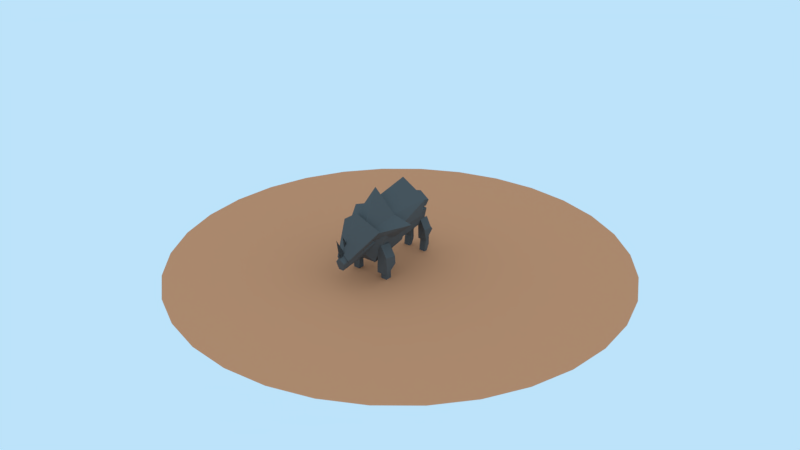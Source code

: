 # Source: Karkadann.blend  (saved by Blender 2.78.0; exported with 4.5.12 LTS)
import bpy
from mathutils import Matrix  # noqa: F401  (used for matrix-valued properties, if any)

bpy.ops.wm.read_factory_settings(use_empty=True)
scene = bpy.context.scene
scene.name = 'Scene'

# ---- collections
col_collection_1 = bpy.data.collections.new('Collection 1'); scene.collection.children.link(col_collection_1)
col_collection_20 = bpy.data.collections.new('Collection 20'); scene.collection.children.link(col_collection_20)
col_collection_20.hide_render = True
col_collection_20.hide_viewport = True

# ---- materials (node trees are filled in below, after node groups)
mat_material_001 = bpy.data.materials.new('Material.001')
mat_material_001.alpha_threshold = 0.0
mat_material_001.roughness = 0.5
mat_material = bpy.data.materials.new('Material')
mat_material.alpha_threshold = 0.0
mat_material.roughness = 0.5

# ---- material node trees
mat_material_001.use_nodes = True; mat_material_001.node_tree.nodes.clear()
_N = mat_material_001.node_tree.nodes; _L = mat_material_001.node_tree.links
n0 = _N.new('ShaderNodeOutputMaterial'); n0.name = 'Material Output'; n0.location = (300, 300)
n1 = _N.new('ShaderNodeBsdfDiffuse'); n1.name = 'Diffuse BSDF'; n1.location = (10, 300)
n1.inputs[0].default_value = (0.8, 0.3243, 0.1623, 1.0)
_L.new(n1.outputs[0], n0.inputs[0])
n0.is_active_output = True
mat_material.use_nodes = True; mat_material.node_tree.nodes.clear()
_N = mat_material.node_tree.nodes; _L = mat_material.node_tree.links
n0 = _N.new('ShaderNodeOutputMaterial'); n0.name = 'Material Output'; n0.location = (300, 300)
n1 = _N.new('ShaderNodeBsdfDiffuse'); n1.name = 'Diffuse BSDF'; n1.location = (10, 300)
n1.inputs[0].default_value = (0.1193, 0.1193, 0.1193, 1.0)
_L.new(n1.outputs[0], n0.inputs[0])
n0.is_active_output = True

# ---- world
world_world = bpy.data.worlds.new('World'); scene.world = world_world
world_world.color = (0.5067, 0.7685, 0.9551)
world_world.use_sun_shadow = False
world_world.sun_shadow_jitter_overblur = 0.0
world_world.cycles.sampling_method = 'MANUAL'

# ---- meshes
me_circle = bpy.data.meshes.new('Circle')
me_circle.from_pydata([(0.0, 1.0, 0.0), (-0.1951, 0.9808, 0.0), (-0.3827, 0.9239, 0.0), (-0.5556, 0.8315, 0.0), (-0.7071, 0.7071, 0.0), (-0.8315, 0.5556, 0.0), (-0.9239, 0.3827, 0.0), (-0.9808, 0.1951, 0.0), (-1.0, 7.55e-08, 0.0), (-0.9808, -0.1951, 0.0), (-0.9239, -0.3827, 0.0), (-0.8315, -0.5556, 0.0), (-0.7071, -0.7071, 0.0), (-0.5556, -0.8315, 0.0), (-0.3827, -0.9239, 0.0), (-0.1951, -0.9808, 0.0), (3.258e-07, -1.0, 0.0), (0.1951, -0.9808, 0.0), (0.3827, -0.9239, 0.0), (0.5556, -0.8315, 0.0), (0.7071, -0.7071, 0.0), (0.8315, -0.5556, 0.0), (0.9239, -0.3827, 0.0), (0.9808, -0.1951, 0.0), (1.0, 9.656e-07, 0.0), (0.9808, 0.1951, 0.0), (0.9239, 0.3827, 0.0), (0.8315, 0.5556, 0.0), (0.7071, 0.7071, 0.0), (0.5556, 0.8315, 0.0), (0.3827, 0.9239, 0.0), (0.1951, 0.9808, 0.0)], [], [(1, 2, 3, 4, 5, 6, 7, 8, 9, 10, 11, 12, 13, 14, 15, 16, 17, 18, 19, 20, 21, 22, 23, 24, 25, 26, 27, 28, 29, 30, 31, 0)])
me_circle.materials.append(mat_material_001)
me_circle.use_remesh_preserve_volume = False
me_circle.use_remesh_preserve_attributes = False
me_circle.use_mirror_vertex_groups = False
me_circle.update()
me_cube_009 = bpy.data.meshes.new('Cube.009')
me_cube_009.from_pydata([(1.842, -4.088, -7.706), (1.842, -4.016, -3.435), (1.842, -2.159, -6.24), (1.842, -1.959, -3.799), (3.842, -4.088, -7.706), (3.814, -4.31, -4.585), (3.842, -2.159, -6.24), (3.814, -2.253, -4.949), (2.476, -1.959, -3.231), (2.476, -4.016, -2.868), (0.7827, 7.186, -6.692), (0.7827, 7.07, -3.489), (0.7827, 8.769, -5.098), (0.7827, 8.735, -3.598), (2.382, 7.186, -6.692), (2.355, 6.776, -4.639), (2.382, 8.769, -5.098), (2.355, 8.441, -4.748), (1.29, 8.69, -3.147), (1.29, 7.025, -3.038), (1.874, -4.483, -2.383), (0.4297, -10.26, -5.325), (0.6551, -5.67, -4.438), (0.766, -10.48, -4.074), (0.4067, -9.154, -3.712), (-0.4067, -9.154, -3.712), (0.3296, -8.332, -2.657), (-0.3296, -8.332, -2.657), (3.523, -5.449, 0.2614), (0.9236, -9.594, -4.207), (1.71, -5.823, -2.455), (1.107, -9.822, -3.667), (5.626, -0.5447, 0.2603), (1.159, -6.168, -2.097), (2.888, -1.09, -2.381), (1.535, -7.276, -0.6012), (3.042, -1.43, 1.541), (3.523, 5.415, 1.757), (3.872, -2.114, -0.8224), (3.231, 4.894, -1.008), (2.529, -2.121, 1.262), (1.929, 8.292, 0.09681), (0.9236, 3.865, -0.601), (1.71, 7.895, -0.8768), (1.107, 4.152, 1.676), (2.835, 2.064, -0.6069), (1.391, -4.126, -6.161), (1.616, 2.096, -4.612), (3.301, -3.581, -0.668), (1.833, 7.914, -1.234), (1.391, 1.265, -4.531), (1.073, 8.155, -3.902), (2.298, 1.016, -1.504), (-0.5373, 6.857, -1.29), (-0.5373, 6.868, -0.2152), (-0.333, 8.933, -1.979), (-0.333, 9.015, -1.318), (0.5373, 6.857, -1.29), (0.5373, 6.868, -0.2152), (0.333, 8.933, -1.979), (0.333, 9.015, -1.318), (2.278, -3.73, -8.822), (2.278, -3.73, -7.085), (2.278, -2.658, -8.822), (2.278, -2.721, -5.124), (3.351, -3.73, -8.822), (3.351, -3.73, -7.085), (3.351, -2.658, -8.822), (3.351, -2.721, -5.124), (1.035, 7.148, -8.817), (1.035, 7.401, -6.606), (1.035, 8.252, -4.582), (2.107, 7.148, -8.817), (2.107, 7.401, -6.606), (2.107, 8.252, -4.582), (2.107, 7.684, -8.817), (1.035, 7.684, -8.817), (2.107, 8.236, -7.66), (1.035, 8.236, -7.66), (-1.842, -4.088, -7.706), (-1.842, -4.016, -3.435), (-1.842, -2.159, -6.24), (-1.842, -1.959, -3.799), (-3.842, -4.088, -7.706), (-3.814, -4.31, -4.585), (-3.842, -2.159, -6.24), (-3.814, -2.253, -4.949), (-2.476, -1.959, -3.231), (-2.476, -4.016, -2.868), (-0.7827, 7.186, -6.692), (-0.7827, 7.07, -3.489), (-0.7827, 8.769, -5.098), (-0.7827, 8.735, -3.598), (-2.382, 7.186, -6.692), (-2.355, 6.776, -4.639), (-2.382, 8.769, -5.098), (-2.355, 8.441, -4.748), (-1.29, 8.69, -3.147), (-1.29, 7.025, -3.038), (-1.874, -4.483, -2.383), (-0.4297, -10.26, -5.325), (-0.6551, -5.67, -4.438), (-0.766, -10.48, -4.074), (0.0, -10.61, -3.364), (0.0, -10.26, -5.325), (0.0, -6.367, -0.07416), (0.0, -5.67, -4.438), (0.0, -4.483, -2.355), (-0.4067, -9.154, -3.712), (0.0, -11.15, 0.02531), (0.0, -9.154, -3.712), (0.0, -10.26, -5.238), (0.4067, -9.154, -3.712), (-0.3296, -8.332, -2.657), (0.0, -9.82, 0.1356), (0.0, -8.332, -2.657), (0.0, -9.155, -3.797), (0.3296, -8.332, -2.657), (-3.523, -5.449, 0.2614), (-0.9236, -9.594, -4.207), (-1.71, -5.823, -2.455), (-1.107, -9.822, -3.667), (0.0, -9.951, -2.634), (0.0, -9.594, -4.207), (0.0, -6.621, 2.774), (0.0, -5.823, -2.455), (0.0, -5.449, 0.2894), (-5.626, -0.5447, 0.2603), (-1.159, -6.168, -2.097), (-2.888, -1.09, -2.381), (-1.535, -7.276, -0.6012), (0.0, -7.258, 0.3596), (0.0, -6.168, -2.097), (0.0, -2.256, 5.545), (0.0, -1.09, -2.234), (-3.042, -1.43, 1.541), (-3.523, 5.415, 1.757), (-3.872, -2.114, -0.8224), (-3.231, 4.894, -1.008), (-2.529, -2.121, 1.262), (0.0, -2.937, 3.08), (0.0, -2.114, -0.8224), (0.0, 4.268, 4.932), (0.0, 4.894, -1.008), (0.0, 5.415, 1.785), (-1.929, 8.292, 0.09681), (-0.9236, 3.865, -0.601), (-1.71, 7.895, -0.8768), (-1.107, 4.152, 1.676), (0.0, 4.351, 2.796), (0.0, 3.865, -0.601), (0.0, 8.684, 1.003), (0.0, 7.895, -0.8768), (0.0, 8.313, 0.116), (-2.835, 2.064, -0.6069), (-1.391, -4.126, -6.161), (-1.616, 2.096, -4.612), (-3.301, -3.581, -0.668), (0.0, -4.622, 2.243), (0.0, -4.126, -6.161), (0.0, 1.086, 1.319), (0.0, 2.096, -4.612), (0.0, 2.064, -0.5789), (0.0, -5.791, -3.954), (0.0, -6.291, -0.8528), (-1.833, 7.914, -1.234), (-1.391, 1.265, -4.531), (-1.073, 8.155, -3.902), (-2.298, 1.016, -1.504), (0.0, 0.8103, 0.8219), (0.0, 1.265, -4.531), (0.0, 7.312, -0.4363), (0.0, 8.155, -3.902), (0.0, 7.914, -1.206), (0.0, -0.5459, -2.925), (0.0, -0.7546, -1.631), (0.5373, 6.857, -1.29), (0.5373, 6.868, -0.2152), (0.333, 8.933, -1.979), (0.333, 9.015, -1.318), (-0.5373, 6.857, -1.29), (-0.5373, 6.868, -0.2152), (-0.333, 8.933, -1.979), (-0.333, 9.015, -1.318), (-2.278, -3.73, -8.822), (-2.278, -3.73, -7.085), (-2.278, -2.658, -8.822), (-2.278, -2.721, -5.124), (-3.351, -3.73, -8.822), (-3.351, -3.73, -7.085), (-3.351, -2.658, -8.822), (-3.351, -2.721, -5.124), (-1.035, 7.148, -8.817), (-1.035, 7.401, -6.606), (-1.035, 8.252, -4.582), (-2.107, 7.148, -8.817), (-2.107, 7.401, -6.606), (-2.107, 8.252, -4.582), (-2.107, 7.684, -8.817), (-1.035, 7.684, -8.817), (-2.107, 8.236, -7.66), (-1.035, 8.236, -7.66)], [], [(0, 1, 3, 2), (2, 3, 8, 7, 6), (6, 7, 5, 4), (4, 5, 9, 1, 0), (2, 6, 4, 0), (8, 9, 5, 7), (1, 9, 8, 3), (10, 11, 13, 12), (12, 13, 18, 17, 16), (16, 17, 15, 14), (14, 15, 19, 11, 10), (12, 16, 14, 10), (18, 19, 15, 17), (11, 19, 18, 13), (21, 104, 103, 23), (107, 20, 105), (21, 23, 20, 22), (104, 21, 22, 106), (23, 103, 105, 20), (20, 107, 106, 22), (109, 111, 24), (110, 109, 24), (110, 24, 111), (109, 25, 111), (110, 25, 109), (110, 111, 25), (114, 116, 26), (115, 114, 26), (115, 26, 116), (114, 27, 116), (115, 27, 114), (115, 116, 27), (29, 123, 122, 31), (126, 28, 124), (29, 31, 28, 30), (123, 29, 30, 125), (31, 122, 124, 28), (28, 126, 125, 30), (33, 132, 131, 35), (33, 35, 32, 34), (35, 131, 133, 36), (32, 36, 34), (35, 36, 32), (132, 33, 34, 134), (34, 36, 133, 134), (38, 141, 140, 40), (144, 37, 142), (38, 40, 37, 39), (141, 38, 39, 143), (40, 140, 142, 37), (37, 144, 143, 39), (42, 150, 149, 44), (153, 41, 151), (42, 44, 41, 43), (150, 42, 43, 152), (44, 149, 151, 41), (41, 153, 152, 43), (158, 48, 164), (162, 45, 160), (46, 48, 45, 47), (159, 46, 47, 161), (48, 158, 160, 45), (45, 162, 161, 47), (48, 46, 163, 164), (46, 159, 163), (169, 52, 175), (173, 49, 171), (50, 52, 49, 51), (170, 50, 51, 172), (52, 169, 171, 49), (49, 173, 172, 51), (52, 50, 174, 175), (50, 170, 174), (53, 54, 56, 55), (55, 56, 60, 59), (59, 60, 58, 57), (57, 58, 54, 53), (55, 59, 57, 53), (60, 56, 54, 58), (61, 62, 64, 63), (63, 64, 68, 67), (67, 68, 66, 65), (65, 66, 62, 61), (63, 67, 65, 61), (68, 64, 62, 66), (76, 69, 70, 71, 78), (71, 74, 77, 78), (74, 73, 72, 75, 77), (72, 73, 70, 69), (76, 75, 72, 69), (74, 71, 70, 73), (76, 75, 77, 78), (79, 81, 82, 80), (81, 85, 86, 87, 82), (85, 83, 84, 86), (83, 79, 80, 88, 84), (81, 79, 83, 85), (87, 86, 84, 88), (80, 82, 87, 88), (89, 91, 92, 90), (91, 95, 96, 97, 92), (95, 93, 94, 96), (93, 89, 90, 98, 94), (91, 89, 93, 95), (97, 96, 94, 98), (90, 92, 97, 98), (100, 102, 103, 104), (107, 105, 99), (100, 101, 99, 102), (104, 106, 101, 100), (102, 99, 105, 103), (99, 101, 106, 107), (109, 108, 111), (110, 108, 109), (110, 111, 108), (109, 111, 112), (110, 109, 112), (110, 112, 111), (114, 113, 116), (115, 113, 114), (115, 116, 113), (114, 116, 117), (115, 114, 117), (115, 117, 116), (119, 121, 122, 123), (126, 124, 118), (119, 120, 118, 121), (123, 125, 120, 119), (121, 118, 124, 122), (118, 120, 125, 126), (128, 130, 131, 132), (128, 129, 127, 130), (130, 135, 133, 131), (127, 129, 135), (130, 127, 135), (132, 134, 129, 128), (129, 134, 133, 135), (137, 139, 140, 141), (144, 142, 136), (137, 138, 136, 139), (141, 143, 138, 137), (139, 136, 142, 140), (136, 138, 143, 144), (146, 148, 149, 150), (153, 151, 145), (146, 147, 145, 148), (150, 152, 147, 146), (148, 145, 151, 149), (145, 147, 152, 153), (158, 164, 157), (162, 160, 154), (155, 156, 154, 157), (159, 161, 156, 155), (157, 154, 160, 158), (154, 156, 161, 162), (157, 164, 163, 155), (155, 163, 159), (169, 175, 168), (173, 171, 165), (166, 167, 165, 168), (170, 172, 167, 166), (168, 165, 171, 169), (165, 167, 172, 173), (168, 175, 174, 166), (166, 174, 170), (176, 178, 179, 177), (178, 182, 183, 179), (182, 180, 181, 183), (180, 176, 177, 181), (178, 176, 180, 182), (183, 181, 177, 179), (184, 186, 187, 185), (186, 190, 191, 187), (190, 188, 189, 191), (188, 184, 185, 189), (186, 184, 188, 190), (191, 189, 185, 187), (199, 201, 194, 193, 192), (194, 201, 200, 197), (197, 200, 198, 195, 196), (195, 192, 193, 196), (199, 192, 195, 198), (197, 196, 193, 194), (199, 201, 200, 198)])
me_cube_009.materials.append(mat_material)
me_cube_009.use_remesh_preserve_volume = False
me_cube_009.use_remesh_preserve_attributes = False
me_cube_009.use_mirror_vertex_groups = False
me_cube_009.update()
me_cube_004 = bpy.data.meshes.new('Cube.004')
me_cube_004.from_pydata([(-0.5373, 6.857, -1.29), (-0.5373, 6.868, -0.2152), (-0.333, 8.933, -1.979), (-0.333, 9.015, -1.318), (0.5373, 6.857, -1.29), (0.5373, 6.868, -0.2152), (0.333, 8.933, -1.979), (0.333, 9.015, -1.318)], [], [(0, 1, 3, 2), (2, 3, 7, 6), (6, 7, 5, 4), (4, 5, 1, 0), (2, 6, 4, 0), (7, 3, 1, 5)])
me_cube_004.use_remesh_preserve_volume = False
me_cube_004.use_remesh_preserve_attributes = False
me_cube_004.use_mirror_vertex_groups = False
me_cube_004.update()
me_cube_003 = bpy.data.meshes.new('Cube.003')
me_cube_003.from_pydata([(2.278, -3.73, -8.822), (2.278, -3.73, -7.085), (2.278, -2.658, -8.822), (2.278, -2.721, -5.124), (3.351, -3.73, -8.822), (3.351, -3.73, -7.085), (3.351, -2.658, -8.822), (3.351, -2.721, -5.124), (1.035, 7.148, -8.817), (1.035, 7.401, -6.606), (1.035, 8.252, -4.582), (2.107, 7.148, -8.817), (2.107, 7.401, -6.606), (2.107, 8.252, -4.582), (2.107, 7.684, -8.817), (1.035, 7.684, -8.817), (2.107, 8.236, -7.66), (1.035, 8.236, -7.66)], [], [(0, 1, 3, 2), (2, 3, 7, 6), (6, 7, 5, 4), (4, 5, 1, 0), (2, 6, 4, 0), (7, 3, 1, 5), (15, 8, 9, 10, 17), (10, 13, 16, 17), (13, 12, 11, 14, 16), (11, 12, 9, 8), (15, 14, 11, 8), (13, 10, 9, 12), (15, 14, 16, 17)])
me_cube_003.use_remesh_preserve_volume = False
me_cube_003.use_remesh_preserve_attributes = False
me_cube_003.use_mirror_vertex_groups = False
me_cube_003.update()
me_cube_001 = bpy.data.meshes.new('Cube.001')
me_cube_001.from_pydata([(1.842, -4.088, -7.706), (1.842, -4.016, -3.435), (1.842, -2.159, -6.24), (1.842, -1.959, -3.799), (3.842, -4.088, -7.706), (3.814, -4.31, -4.585), (3.842, -2.159, -6.24), (3.814, -2.253, -4.949), (2.476, -1.959, -3.231), (2.476, -4.016, -2.868), (0.7827, 7.186, -6.692), (0.7827, 7.07, -3.489), (0.7827, 8.769, -5.098), (0.7827, 8.735, -3.598), (2.382, 7.186, -6.692), (2.355, 6.776, -4.639), (2.382, 8.769, -5.098), (2.355, 8.441, -4.748), (1.29, 8.69, -3.147), (1.29, 7.025, -3.038)], [], [(0, 1, 3, 2), (2, 3, 8, 7, 6), (6, 7, 5, 4), (4, 5, 9, 1, 0), (2, 6, 4, 0), (8, 9, 5, 7), (1, 9, 8, 3), (10, 11, 13, 12), (12, 13, 18, 17, 16), (16, 17, 15, 14), (14, 15, 19, 11, 10), (12, 16, 14, 10), (18, 19, 15, 17), (11, 19, 18, 13)])
me_cube_001.use_remesh_preserve_volume = False
me_cube_001.use_remesh_preserve_attributes = False
me_cube_001.use_mirror_vertex_groups = False
me_cube_001.update()
me_plane_010 = bpy.data.meshes.new('Plane.010')
me_plane_010.from_pydata([(1.929, 8.292, 0.09681), (0.9236, 3.865, -0.601), (1.71, 7.895, -0.8768), (1.107, 4.152, 1.676), (0.0, 4.351, 2.796), (0.0, 3.865, -0.601), (0.0, 8.684, 1.003), (0.0, 7.895, -0.8768), (0.0, 8.313, 0.116)], [], [(1, 5, 4, 3), (8, 0, 6), (1, 3, 0, 2), (5, 1, 2, 7), (3, 4, 6, 0), (0, 8, 7, 2)])
me_plane_010.use_remesh_preserve_volume = False
me_plane_010.use_remesh_preserve_attributes = False
me_plane_010.use_mirror_vertex_groups = False
me_plane_010.update()
me_plane_009 = bpy.data.meshes.new('Plane.009')
me_plane_009.from_pydata([(3.523, 5.415, 1.757), (3.872, -2.114, -0.8224), (3.231, 4.894, -1.008), (2.529, -2.121, 1.262), (0.0, -2.937, 3.08), (0.0, -2.114, -0.8224), (0.0, 4.268, 4.932), (0.0, 4.894, -1.008), (0.0, 5.415, 1.785)], [], [(1, 5, 4, 3), (8, 0, 6), (1, 3, 0, 2), (5, 1, 2, 7), (3, 4, 6, 0), (0, 8, 7, 2)])
me_plane_009.use_remesh_preserve_volume = False
me_plane_009.use_remesh_preserve_attributes = False
me_plane_009.use_mirror_vertex_groups = False
me_plane_009.update()
me_plane_007 = bpy.data.meshes.new('Plane.007')
me_plane_007.from_pydata([(5.626, -0.5447, 0.2603), (1.159, -6.168, -2.097), (2.888, -1.09, -2.381), (1.535, -7.276, -0.6012), (0.0, -7.258, 0.3596), (0.0, -6.168, -2.097), (0.0, -2.256, 5.545), (0.0, -1.09, -2.234), (3.042, -1.43, 1.541)], [], [(1, 5, 4, 3), (1, 3, 0, 2), (3, 4, 6, 8), (0, 8, 2), (3, 8, 0), (5, 1, 2, 7), (2, 8, 6, 7)])
me_plane_007.use_remesh_preserve_volume = False
me_plane_007.use_remesh_preserve_attributes = False
me_plane_007.use_mirror_vertex_groups = False
me_plane_007.update()
me_plane_006 = bpy.data.meshes.new('Plane.006')
me_plane_006.from_pydata([(3.523, -5.449, 0.2614), (0.9236, -9.594, -4.207), (1.71, -5.823, -2.455), (1.107, -9.822, -3.667), (0.0, -9.951, -2.634), (0.0, -9.594, -4.207), (0.0, -6.621, 2.774), (0.0, -5.823, -2.455), (0.0, -5.449, 0.2894)], [], [(1, 5, 4, 3), (8, 0, 6), (1, 3, 0, 2), (5, 1, 2, 7), (3, 4, 6, 0), (0, 8, 7, 2)])
me_plane_006.use_remesh_preserve_volume = False
me_plane_006.use_remesh_preserve_attributes = False
me_plane_006.use_mirror_vertex_groups = False
me_plane_006.update()
me_plane_005 = bpy.data.meshes.new('Plane.005')
me_plane_005.from_pydata([(0.3296, -8.332, -2.657), (0.0, -9.82, 0.1356), (0.0, -8.332, -2.657), (0.0, -9.155, -3.797), (-0.3296, -8.332, -2.657)], [], [(1, 3, 0), (2, 1, 0), (2, 0, 3), (1, 4, 3), (2, 4, 1), (2, 3, 4)])
me_plane_005.use_remesh_preserve_volume = False
me_plane_005.use_remesh_preserve_attributes = False
me_plane_005.use_mirror_vertex_groups = False
me_plane_005.update()
me_plane_004 = bpy.data.meshes.new('Plane.004')
me_plane_004.from_pydata([(0.4067, -9.154, -3.712), (0.0, -11.15, 0.02531), (0.0, -9.154, -3.712), (0.0, -10.26, -5.238), (-0.4067, -9.154, -3.712)], [], [(1, 3, 0), (2, 1, 0), (2, 0, 3), (1, 4, 3), (2, 4, 1), (2, 3, 4)])
me_plane_004.use_remesh_preserve_volume = False
me_plane_004.use_remesh_preserve_attributes = False
me_plane_004.use_mirror_vertex_groups = False
me_plane_004.update()
me_plane_002 = bpy.data.meshes.new('Plane.002')
me_plane_002.from_pydata([(1.833, 2.064, -0.6069), (1.391, -4.586, -3.905), (1.073, 2.304, -3.275), (2.298, -4.835, -0.877), (0.0, -5.04, 1.449), (0.0, -4.586, -3.905), (0.0, 1.462, 0.1905), (0.0, 2.304, -3.275), (0.0, 2.064, -0.5789), (0.0, -6.396, -2.298), (0.0, -6.605, -1.004)], [], [(4, 3, 10), (8, 0, 6), (1, 3, 0, 2), (5, 1, 2, 7), (3, 4, 6, 0), (0, 8, 7, 2), (3, 1, 9, 10), (1, 5, 9)])
me_plane_002.use_remesh_preserve_volume = False
me_plane_002.use_remesh_preserve_attributes = False
me_plane_002.use_mirror_vertex_groups = False
me_plane_002.update()
me_plane_001 = bpy.data.meshes.new('Plane.001')
me_plane_001.from_pydata([(2.835, 2.064, -0.6069), (1.391, -4.126, -6.161), (1.616, 2.096, -4.612), (3.301, -3.581, -0.668), (0.0, -4.622, 2.243), (0.0, -4.126, -6.161), (0.0, 1.086, 1.319), (0.0, 2.096, -4.612), (0.0, 2.064, -0.5789), (0.0, -5.791, -3.954), (0.0, -6.291, -0.8528)], [], [(4, 3, 10), (8, 0, 6), (1, 3, 0, 2), (5, 1, 2, 7), (3, 4, 6, 0), (0, 8, 7, 2), (3, 1, 9, 10), (1, 5, 9)])
me_plane_001.use_remesh_preserve_volume = False
me_plane_001.use_remesh_preserve_attributes = False
me_plane_001.use_mirror_vertex_groups = False
me_plane_001.update()
me_plane = bpy.data.meshes.new('Plane')
me_plane.from_pydata([(1.874, -4.483, -2.383), (0.4297, -10.26, -5.325), (0.6551, -5.67, -4.438), (0.766, -10.48, -4.074), (0.0, -10.61, -3.364), (0.0, -10.26, -5.325), (0.0, -6.367, -0.07416), (0.0, -5.67, -4.438), (0.0, -4.483, -2.355)], [], [(1, 5, 4, 3), (8, 0, 6), (1, 3, 0, 2), (5, 1, 2, 7), (3, 4, 6, 0), (0, 8, 7, 2)])
me_plane.use_remesh_preserve_volume = False
me_plane.use_remesh_preserve_attributes = False
me_plane.use_mirror_vertex_groups = False
me_plane.update()

# ---- objects
ob_circle = bpy.data.objects.new('Circle', me_circle)
ob_cube_004 = bpy.data.objects.new('Cube.004', me_cube_009)
ob_cube_002 = bpy.data.objects.new('Cube.002', me_cube_004)
ob_cube_001 = bpy.data.objects.new('Cube.001', me_cube_003)
ob_cube = bpy.data.objects.new('Cube', me_cube_001)
ob_plane_008 = bpy.data.objects.new('Plane.008', me_plane_010)
ob_plane_007 = bpy.data.objects.new('Plane.007', me_plane_009)
ob_plane_006 = bpy.data.objects.new('Plane.006', me_plane_007)
ob_plane_005 = bpy.data.objects.new('Plane.005', me_plane_006)
ob_plane_004 = bpy.data.objects.new('Plane.004', me_plane_005)
ob_plane_003 = bpy.data.objects.new('Plane.003', me_plane_004)
ob_plane_002 = bpy.data.objects.new('Plane.002', me_plane_002)
ob_plane_001 = bpy.data.objects.new('Plane.001', me_plane_001)
ob_plane = bpy.data.objects.new('Plane', me_plane)

# ---- transforms, parenting, visibility, modifiers, constraints
ob_circle.location = (1.937, 1.198, -8.71)
ob_circle.scale = (-37.04, -37.04, -37.04)
ob_circle.lineart.crease_threshold = 0.0
ob_cube_004.location = (0.0, 0.0, 0.0)
ob_cube_004.lineart.crease_threshold = 0.0
ob_cube_002.location = (0.0, 0.0, 0.0)
ob_cube_002.lineart.crease_threshold = 0.0
ob_cube_001.location = (0.0, 0.0, 0.0)
ob_cube_001.lineart.crease_threshold = 0.0
_m = ob_cube_001.modifiers.new('Mirror', 'MIRROR')
ob_cube.location = (0.0, 0.0, 0.0)
ob_cube.lineart.crease_threshold = 0.0
_m = ob_cube.modifiers.new('Mirror', 'MIRROR')
ob_plane_008.location = (0.0, 0.0, 0.0)
ob_plane_008.lineart.crease_threshold = 0.0
_m = ob_plane_008.modifiers.new('Mirror', 'MIRROR')
_m.use_clip = True
ob_plane_007.location = (0.0, 0.0, 0.0)
ob_plane_007.lineart.crease_threshold = 0.0
_m = ob_plane_007.modifiers.new('Mirror', 'MIRROR')
_m.use_clip = True
ob_plane_006.location = (0.0, 0.0, 0.0)
ob_plane_006.lineart.crease_threshold = 0.0
_m = ob_plane_006.modifiers.new('Mirror', 'MIRROR')
_m.use_clip = True
ob_plane_005.location = (0.0, 0.0, 0.0)
ob_plane_005.lineart.crease_threshold = 0.0
_m = ob_plane_005.modifiers.new('Mirror', 'MIRROR')
_m.use_clip = True
ob_plane_004.location = (0.0, 0.0, 0.0)
ob_plane_004.lineart.crease_threshold = 0.0
ob_plane_003.location = (0.0, 0.0, 0.0)
ob_plane_003.lineart.crease_threshold = 0.0
ob_plane_002.location = (-1.392e-16, 5.851, -0.6268)
ob_plane_002.lineart.crease_threshold = 0.0
_m = ob_plane_002.modifiers.new('Mirror', 'MIRROR')
_m.use_clip = True
ob_plane_001.location = (0.0, 0.0, 0.0)
ob_plane_001.lineart.crease_threshold = 0.0
_m = ob_plane_001.modifiers.new('Mirror', 'MIRROR')
_m.use_clip = True
ob_plane.location = (0.0, 0.0, 0.0)
ob_plane.lineart.crease_threshold = 0.0
_m = ob_plane.modifiers.new('Mirror', 'MIRROR')
_m.use_clip = True

# ---- collection membership
col_collection_1.objects.link(ob_circle)
col_collection_1.objects.link(ob_cube_004)
col_collection_20.objects.link(ob_cube_002)
col_collection_20.objects.link(ob_cube_001)
col_collection_20.objects.link(ob_cube)
col_collection_20.objects.link(ob_plane_008)
col_collection_20.objects.link(ob_plane_007)
col_collection_20.objects.link(ob_plane_006)
col_collection_20.objects.link(ob_plane_005)
col_collection_20.objects.link(ob_plane_004)
col_collection_20.objects.link(ob_plane_003)
col_collection_20.objects.link(ob_plane_002)
col_collection_20.objects.link(ob_plane_001)
col_collection_20.objects.link(ob_plane)

# ---- scene / render settings (as saved in the file)
scene.frame_start = 1; scene.frame_end = 250; scene.frame_set(1)
scene.render.engine = 'CYCLES'
scene.render.resolution_percentage = 50
scene.render.dither_intensity = 0.0
scene.cycles.use_denoising = False
scene.cycles.samples = 128
scene.cycles.sampling_pattern = 'TABULATED_SOBOL'
scene.cycles.light_sampling_threshold = 0.0
scene.cycles.use_adaptive_sampling = False
scene.cycles.use_light_tree = False
scene.cycles.blur_glossy = 0.0
scene.cycles.sample_clamp_indirect = 0.0
scene.view_settings.view_transform = 'Standard'
bpy.context.view_layer.update()

# ---- added for rendering (the .blend has no active camera): camera
cam_auto = bpy.data.cameras.new('AutoCamera')
cam_auto.lens = 50.0
cam_auto.sensor_width = 36.0
cam_auto.clip_end = 1717.28
ob_auto_camera = bpy.data.objects.new('AutoCamera', cam_auto)
scene.collection.objects.link(ob_auto_camera)
ob_auto_camera.location = (99.7877, -116.224, 76.6426)
ob_auto_camera.rotation_euler = (1.09748, -7.21219e-08, 0.694738)
scene.camera = ob_auto_camera
bpy.context.view_layer.update()
